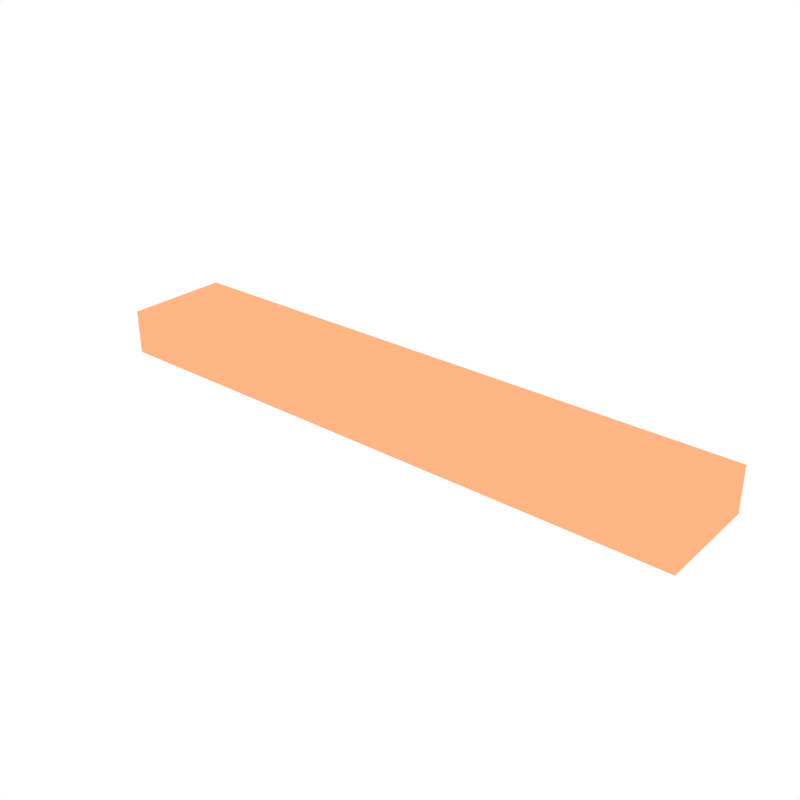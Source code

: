 # Source: WoodPlank.blend  (saved by Blender 2.93.20; exported with 4.5.12 LTS)
import bpy
from mathutils import Matrix  # noqa: F401  (used for matrix-valued properties, if any)

bpy.ops.wm.read_factory_settings(use_empty=True)
scene = bpy.context.scene
scene.name = 'Scene'

# ---- collections
col_collection_1 = bpy.data.collections.new('Collection 1'); scene.collection.children.link(col_collection_1)

# ---- materials (node trees are filled in below, after node groups)
mat_planklightwood = bpy.data.materials.new('PlankLightWood')
mat_planklightwood.alpha_threshold = 0.0
mat_planklightwood.diffuse_color = (1.0, 0.4676, 0.2298, 1.0)
mat_planklightwood.roughness = 0.5

# ---- material node trees

# ---- world
world_world = bpy.data.worlds.new('World'); scene.world = world_world
world_world.color = (1.0, 1.0, 1.0)
world_world.use_sun_shadow = False
world_world.sun_shadow_jitter_overblur = 0.0
world_world.cycles.sampling_method = 'NONE'
world_world.cycles.sample_map_resolution = 256

# ---- meshes
me_cube = bpy.data.meshes.new('Cube')
me_cube.from_pydata([(-0.9897, -0.1734, 0.07326), (-0.9897, -0.1734, -0.07326), (-0.9897, 0.1734, 0.07326), (-0.9897, 0.1734, -0.07326), (0.9897, -0.1734, 0.07326), (0.9897, -0.1734, -0.07326), (0.9897, 0.1734, 0.07326), (0.9897, 0.1734, -0.07326)], [], [(0, 1, 3, 2), (2, 3, 7, 6), (6, 7, 5, 4), (4, 5, 1, 0), (2, 6, 4, 0), (7, 3, 1, 5)])
_uv = me_cube.uv_layers.new(name='UVMap')
_uv.uv.foreach_set('vector', [0.375, 0.0, 0.625, 0.0, 0.625, 0.25, 0.375, 0.25, 0.375, 0.25, 0.625, 0.25, 0.625, 0.5, 0.375, 0.5, 0.375, 0.5, 0.625, 0.5, 0.625, 0.75, 0.375, 0.75, 0.375, 0.75, 0.625, 0.75, 0.625, 1.0, 0.375, 1.0, 0.125, 0.5, 0.375, 0.5, 0.375, 0.75, 0.125, 0.75, 0.625, 0.5, 0.875, 0.5, 0.875, 0.75, 0.625, 0.75])
me_cube.materials.append(mat_planklightwood)
me_cube.use_remesh_fix_poles = True
me_cube.use_remesh_preserve_attributes = False
me_cube.update()

# ---- objects
ob_woodplank = bpy.data.objects.new('WoodPlank', me_cube)

# ---- transforms, parenting, visibility, modifiers, constraints
ob_woodplank.location = (0.0, 0.0, 0.0)

# ---- collection membership
col_collection_1.objects.link(ob_woodplank)

# ---- scene / render settings (as saved in the file)
scene.frame_start = 1; scene.frame_end = 250; scene.frame_set(1)
scene.render.engine = 'CYCLES'
scene.render.resolution_x = 1000
scene.render.resolution_y = 1000
scene.render.dither_intensity = 0.0
scene.cycles.samples = 200
scene.cycles.sampling_pattern = 'TABULATED_SOBOL'
scene.cycles.light_sampling_threshold = 0.0
scene.cycles.use_adaptive_sampling = False
scene.cycles.use_light_tree = False
scene.cycles.caustics_reflective = False
scene.cycles.caustics_refractive = False
scene.cycles.blur_glossy = 0.0
scene.cycles.max_bounces = 2
scene.cycles.pixel_filter_type = 'GAUSSIAN'
scene.cycles.sample_clamp_indirect = 0.0
scene.view_settings.view_transform = 'Standard'
bpy.context.view_layer.update()

# ---- added for rendering (the .blend has no active camera): camera
cam_auto = bpy.data.cameras.new('AutoCamera')
cam_auto.lens = 50.0
cam_auto.sensor_width = 36.0
cam_auto.clip_end = 1000.0
ob_auto_camera = bpy.data.objects.new('AutoCamera', cam_auto)
scene.collection.objects.link(ob_auto_camera)
ob_auto_camera.location = (1.86429, -2.23715, 1.49143)
ob_auto_camera.rotation_euler = (1.09748, -7.21219e-08, 0.694738)
scene.camera = ob_auto_camera
bpy.context.view_layer.update()
